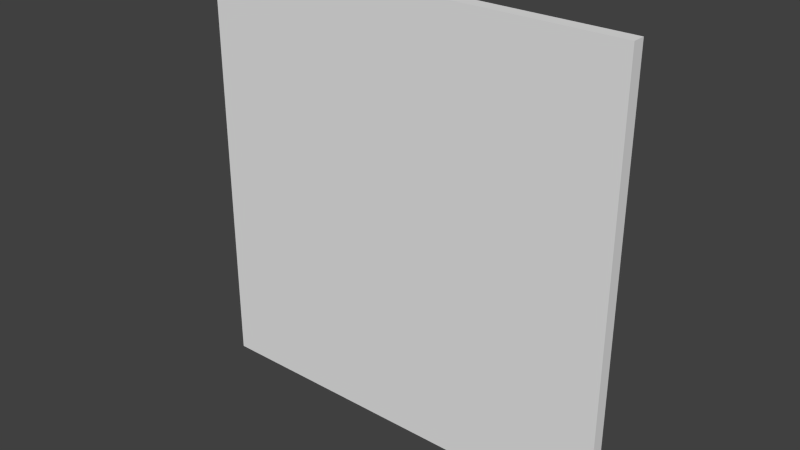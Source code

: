 # Source: lift.blend  (saved by Blender 2.67.0; exported with 4.5.12 LTS)
import bpy
from mathutils import Matrix  # noqa: F401  (used for matrix-valued properties, if any)

bpy.ops.wm.read_factory_settings(use_empty=True)
scene = bpy.context.scene
scene.name = 'Scene'

# ---- collections
col_collection_1 = bpy.data.collections.new('Collection 1'); scene.collection.children.link(col_collection_1)

# ---- world
world_world = bpy.data.worlds.new('World'); scene.world = world_world
world_world.color = (0.05088, 0.05088, 0.05088)
world_world.use_sun_shadow = False
world_world.sun_shadow_jitter_overblur = 0.0
world_world.cycles.sampling_method = 'MANUAL'
world_world.cycles.sample_map_resolution = 256

# ---- meshes
me_lift = bpy.data.meshes.new('lift')
me_lift.from_pydata([(-0.5, 0.03, -0.5), (-0.5, 0.03, 0.5), (0.5, 0.03, 0.5), (0.5, 0.03, -0.5), (-0.5, 3.193e-07, -0.5), (-0.5, -3.193e-07, 0.5), (0.5, -3.193e-07, 0.5), (0.5, 3.193e-07, -0.5)], [], [(4, 5, 1, 0), (5, 6, 2, 1), (6, 7, 3, 2), (7, 4, 0, 3), (0, 1, 2, 3), (7, 6, 5, 4)])
me_lift.use_remesh_preserve_volume = False
me_lift.use_remesh_preserve_attributes = False
me_lift.use_mirror_vertex_groups = False
me_lift.update()

# ---- objects
ob_lift = bpy.data.objects.new('lift', me_lift)

# ---- transforms, parenting, visibility, modifiers, constraints
ob_lift.location = (0.0, 0.0, 7.451e-09)
ob_lift.lineart.crease_threshold = 0.0

# ---- collection membership
col_collection_1.objects.link(ob_lift)

# ---- scene / render settings (as saved in the file)
scene.frame_start = 1; scene.frame_end = 144; scene.frame_set(1)
scene.render.engine = 'BLENDER_EEVEE_NEXT'
scene.render.image_settings.color_mode = 'RGB'
scene.render.image_settings.compression = 90
scene.render.resolution_x = 640
scene.render.resolution_y = 360
scene.render.dither_intensity = 0.0
scene.cycles.use_denoising = False
scene.cycles.samples = 10
scene.cycles.sampling_pattern = 'TABULATED_SOBOL'
scene.cycles.light_sampling_threshold = 0.0
scene.cycles.use_adaptive_sampling = False
scene.cycles.use_light_tree = False
scene.cycles.blur_glossy = 0.0
scene.cycles.volume_bounces = 1
scene.cycles.pixel_filter_type = 'GAUSSIAN'
scene.cycles.sample_clamp_indirect = 0.0
scene.view_settings.view_transform = 'Standard'
bpy.context.view_layer.update()

# ---- added for rendering (the .blend has no active camera and no usable light): camera, sun
cam_auto = bpy.data.cameras.new('AutoCamera')
cam_auto.lens = 50.0
cam_auto.sensor_width = 36.0
cam_auto.clip_end = 1000.0
ob_auto_camera = bpy.data.objects.new('AutoCamera', cam_auto)
scene.collection.objects.link(ob_auto_camera)
ob_auto_camera.location = (1.30876, -1.55551, 1.04701)
ob_auto_camera.rotation_euler = (1.09748, -7.21219e-08, 0.694738)
scene.camera = ob_auto_camera
light_auto_sun = bpy.data.lights.new('AutoSun', 'SUN')
light_auto_sun.energy = 3.0
light_auto_sun.angle = 0.0523599
ob_auto_sun = bpy.data.objects.new('AutoSun', light_auto_sun)
scene.collection.objects.link(ob_auto_sun)
ob_auto_sun.rotation_euler = (0.872665, 0.174533, 0.523599)
bpy.context.view_layer.update()
